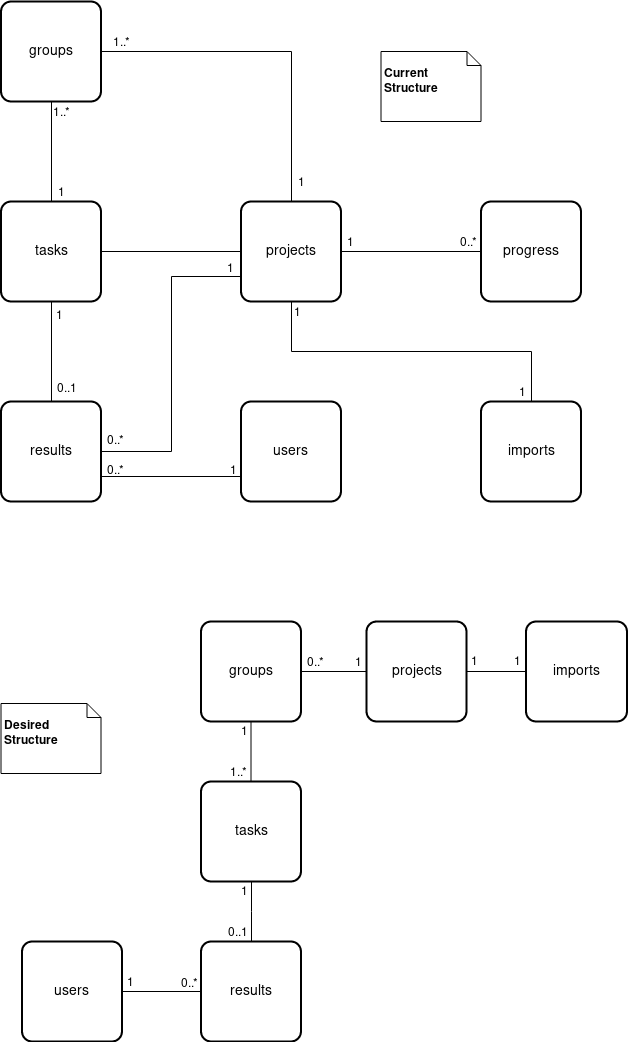

The diagram above was exported from draw.io. Its source (the exported page's mxGraphModel, read from the mxfile embedded in the PNG):
<mxGraphModel dx="2397" dy="1033" grid="1" gridSize="10" guides="1" tooltips="1" connect="1" arrows="1" fold="1" page="1" pageScale="1" pageWidth="827" pageHeight="1169" math="0" shadow="0">
  <root>
    <mxCell id="0" />
    <mxCell id="1" parent="0" />
    <mxCell id="hsPRPlvcYj7ytalPywgI-1" value="users" style="strokeWidth=2;rounded=1;arcSize=10;whiteSpace=wrap;html=1;align=center;fontSize=14;" parent="1" vertex="1">
      <mxGeometry x="-563.5" y="420" width="100" height="100" as="geometry" />
    </mxCell>
    <mxCell id="hsPRPlvcYj7ytalPywgI-23" style="edgeStyle=orthogonalEdgeStyle;rounded=0;orthogonalLoop=1;jettySize=auto;html=1;exitX=0.5;exitY=0;exitDx=0;exitDy=0;endArrow=none;endFill=0;entryX=0.5;entryY=1;entryDx=0;entryDy=0;" parent="1" source="hsPRPlvcYj7ytalPywgI-2" target="hsPRPlvcYj7ytalPywgI-8" edge="1">
      <mxGeometry relative="1" as="geometry">
        <mxPoint x="-663.5" y="280" as="targetPoint" />
      </mxGeometry>
    </mxCell>
    <mxCell id="hsPRPlvcYj7ytalPywgI-41" value="&lt;div&gt;1&lt;/div&gt;" style="text;html=1;resizable=0;points=[];align=center;verticalAlign=middle;labelBackgroundColor=#ffffff;" parent="hsPRPlvcYj7ytalPywgI-23" vertex="1" connectable="0">
      <mxGeometry x="-0.8" y="-3" relative="1" as="geometry">
        <mxPoint x="7" as="offset" />
      </mxGeometry>
    </mxCell>
    <mxCell id="hsPRPlvcYj7ytalPywgI-42" value="&lt;div&gt;1..*&lt;/div&gt;" style="text;html=1;resizable=0;points=[];align=center;verticalAlign=middle;labelBackgroundColor=#ffffff;" parent="hsPRPlvcYj7ytalPywgI-23" vertex="1" connectable="0">
      <mxGeometry x="0.78" y="-2" relative="1" as="geometry">
        <mxPoint x="8" y="-1" as="offset" />
      </mxGeometry>
    </mxCell>
    <mxCell id="hsPRPlvcYj7ytalPywgI-24" style="edgeStyle=orthogonalEdgeStyle;rounded=0;orthogonalLoop=1;jettySize=auto;html=1;exitX=1;exitY=0.5;exitDx=0;exitDy=0;entryX=0;entryY=0.5;entryDx=0;entryDy=0;endArrow=none;endFill=0;" parent="1" source="hsPRPlvcYj7ytalPywgI-2" target="hsPRPlvcYj7ytalPywgI-4" edge="1">
      <mxGeometry relative="1" as="geometry" />
    </mxCell>
    <mxCell id="hsPRPlvcYj7ytalPywgI-2" value="tasks" style="strokeWidth=2;rounded=1;arcSize=10;whiteSpace=wrap;html=1;align=center;fontSize=14;" parent="1" vertex="1">
      <mxGeometry x="-803.5" y="220" width="100" height="100" as="geometry" />
    </mxCell>
    <mxCell id="hsPRPlvcYj7ytalPywgI-29" style="edgeStyle=orthogonalEdgeStyle;rounded=0;orthogonalLoop=1;jettySize=auto;html=1;exitX=0.5;exitY=0;exitDx=0;exitDy=0;entryX=0.5;entryY=1;entryDx=0;entryDy=0;endArrow=none;endFill=0;" parent="1" source="hsPRPlvcYj7ytalPywgI-3" target="hsPRPlvcYj7ytalPywgI-2" edge="1">
      <mxGeometry relative="1" as="geometry" />
    </mxCell>
    <mxCell id="hsPRPlvcYj7ytalPywgI-44" value="1" style="text;html=1;resizable=0;points=[];align=center;verticalAlign=middle;labelBackgroundColor=#ffffff;" parent="hsPRPlvcYj7ytalPywgI-29" vertex="1" connectable="0">
      <mxGeometry x="0.7" y="-1" relative="1" as="geometry">
        <mxPoint x="7" y="-2" as="offset" />
      </mxGeometry>
    </mxCell>
    <mxCell id="hsPRPlvcYj7ytalPywgI-45" value="0..1" style="text;html=1;resizable=0;points=[];align=center;verticalAlign=middle;labelBackgroundColor=#ffffff;" parent="hsPRPlvcYj7ytalPywgI-29" vertex="1" connectable="0">
      <mxGeometry x="-0.68" y="-2" relative="1" as="geometry">
        <mxPoint x="13" y="2" as="offset" />
      </mxGeometry>
    </mxCell>
    <mxCell id="hsPRPlvcYj7ytalPywgI-30" style="edgeStyle=orthogonalEdgeStyle;rounded=0;orthogonalLoop=1;jettySize=auto;html=1;exitX=1;exitY=0.5;exitDx=0;exitDy=0;entryX=0;entryY=0.75;entryDx=0;entryDy=0;endArrow=none;endFill=0;" parent="1" source="hsPRPlvcYj7ytalPywgI-3" target="hsPRPlvcYj7ytalPywgI-4" edge="1">
      <mxGeometry relative="1" as="geometry" />
    </mxCell>
    <mxCell id="hsPRPlvcYj7ytalPywgI-46" value="1" style="text;html=1;resizable=0;points=[];align=center;verticalAlign=middle;labelBackgroundColor=#ffffff;" parent="hsPRPlvcYj7ytalPywgI-30" vertex="1" connectable="0">
      <mxGeometry x="0.9048" y="1" relative="1" as="geometry">
        <mxPoint x="4" y="-8" as="offset" />
      </mxGeometry>
    </mxCell>
    <mxCell id="hsPRPlvcYj7ytalPywgI-47" value="0..*" style="text;html=1;resizable=0;points=[];align=center;verticalAlign=middle;labelBackgroundColor=#ffffff;" parent="hsPRPlvcYj7ytalPywgI-30" vertex="1" connectable="0">
      <mxGeometry x="-0.9175" y="4" relative="1" as="geometry">
        <mxPoint x="1" y="-8" as="offset" />
      </mxGeometry>
    </mxCell>
    <mxCell id="hsPRPlvcYj7ytalPywgI-37" style="edgeStyle=orthogonalEdgeStyle;rounded=0;orthogonalLoop=1;jettySize=auto;html=1;exitX=1;exitY=0.75;exitDx=0;exitDy=0;entryX=0;entryY=0.75;entryDx=0;entryDy=0;endArrow=none;endFill=0;" parent="1" source="hsPRPlvcYj7ytalPywgI-3" target="hsPRPlvcYj7ytalPywgI-1" edge="1">
      <mxGeometry relative="1" as="geometry" />
    </mxCell>
    <mxCell id="hsPRPlvcYj7ytalPywgI-3" value="results" style="strokeWidth=2;rounded=1;arcSize=10;whiteSpace=wrap;html=1;align=center;fontSize=14;" parent="1" vertex="1">
      <mxGeometry x="-803.5" y="420" width="100" height="100" as="geometry" />
    </mxCell>
    <mxCell id="hsPRPlvcYj7ytalPywgI-32" style="edgeStyle=orthogonalEdgeStyle;rounded=0;orthogonalLoop=1;jettySize=auto;html=1;exitX=1;exitY=0.5;exitDx=0;exitDy=0;entryX=0;entryY=0.5;entryDx=0;entryDy=0;endArrow=none;endFill=0;" parent="1" source="hsPRPlvcYj7ytalPywgI-4" target="hsPRPlvcYj7ytalPywgI-6" edge="1">
      <mxGeometry relative="1" as="geometry" />
    </mxCell>
    <mxCell id="hsPRPlvcYj7ytalPywgI-53" value="1" style="text;html=1;resizable=0;points=[];align=center;verticalAlign=middle;labelBackgroundColor=#ffffff;" parent="hsPRPlvcYj7ytalPywgI-32" vertex="1" connectable="0">
      <mxGeometry x="-0.8714" y="-3" relative="1" as="geometry">
        <mxPoint y="-13" as="offset" />
      </mxGeometry>
    </mxCell>
    <mxCell id="hsPRPlvcYj7ytalPywgI-4" value="projects" style="strokeWidth=2;rounded=1;arcSize=10;whiteSpace=wrap;html=1;align=center;fontSize=14;" parent="1" vertex="1">
      <mxGeometry x="-563.5" y="220" width="100" height="100" as="geometry" />
    </mxCell>
    <mxCell id="hsPRPlvcYj7ytalPywgI-50" value="" style="edgeStyle=orthogonalEdgeStyle;rounded=0;orthogonalLoop=1;jettySize=auto;html=1;endArrow=none;endFill=0;" parent="1" source="hsPRPlvcYj7ytalPywgI-6" edge="1">
      <mxGeometry relative="1" as="geometry">
        <mxPoint x="-403.5" y="270" as="targetPoint" />
      </mxGeometry>
    </mxCell>
    <mxCell id="hsPRPlvcYj7ytalPywgI-52" value="0..*" style="text;html=1;resizable=0;points=[];align=center;verticalAlign=middle;labelBackgroundColor=#ffffff;" parent="hsPRPlvcYj7ytalPywgI-50" vertex="1" connectable="0">
      <mxGeometry x="-0.725" y="2" relative="1" as="geometry">
        <mxPoint x="-2" y="-12" as="offset" />
      </mxGeometry>
    </mxCell>
    <mxCell id="hsPRPlvcYj7ytalPywgI-6" value="progress" style="strokeWidth=2;rounded=1;arcSize=10;whiteSpace=wrap;html=1;align=center;fontSize=14;" parent="1" vertex="1">
      <mxGeometry x="-323.5" y="220" width="100" height="100" as="geometry" />
    </mxCell>
    <mxCell id="hsPRPlvcYj7ytalPywgI-88" style="edgeStyle=orthogonalEdgeStyle;rounded=0;orthogonalLoop=1;jettySize=auto;html=1;exitX=0.5;exitY=0;exitDx=0;exitDy=0;entryX=0.5;entryY=1;entryDx=0;entryDy=0;endArrow=none;endFill=0;" parent="1" source="hsPRPlvcYj7ytalPywgI-7" target="hsPRPlvcYj7ytalPywgI-4" edge="1">
      <mxGeometry relative="1" as="geometry" />
    </mxCell>
    <mxCell id="JzUjH4DxqPoR6z86o4yr-3" value="1" style="text;html=1;resizable=0;points=[];align=center;verticalAlign=middle;labelBackgroundColor=#ffffff;" parent="hsPRPlvcYj7ytalPywgI-88" vertex="1" connectable="0">
      <mxGeometry x="0.9391" y="2" relative="1" as="geometry">
        <mxPoint x="8" as="offset" />
      </mxGeometry>
    </mxCell>
    <mxCell id="hsPRPlvcYj7ytalPywgI-7" value="imports" style="strokeWidth=2;rounded=1;arcSize=10;whiteSpace=wrap;html=1;align=center;fontSize=14;" parent="1" vertex="1">
      <mxGeometry x="-323.5" y="420" width="100" height="100" as="geometry" />
    </mxCell>
    <mxCell id="hsPRPlvcYj7ytalPywgI-38" style="edgeStyle=orthogonalEdgeStyle;rounded=0;orthogonalLoop=1;jettySize=auto;html=1;exitX=1;exitY=0.5;exitDx=0;exitDy=0;entryX=0.5;entryY=0;entryDx=0;entryDy=0;endArrow=none;endFill=0;" parent="1" source="hsPRPlvcYj7ytalPywgI-8" target="hsPRPlvcYj7ytalPywgI-4" edge="1">
      <mxGeometry relative="1" as="geometry" />
    </mxCell>
    <mxCell id="hsPRPlvcYj7ytalPywgI-39" value="1" style="text;html=1;resizable=0;points=[];align=center;verticalAlign=middle;labelBackgroundColor=#ffffff;" parent="hsPRPlvcYj7ytalPywgI-38" vertex="1" connectable="0">
      <mxGeometry x="0.8294" relative="1" as="geometry">
        <mxPoint x="10" y="9" as="offset" />
      </mxGeometry>
    </mxCell>
    <mxCell id="hsPRPlvcYj7ytalPywgI-40" value="1..*" style="text;html=1;resizable=0;points=[];align=center;verticalAlign=middle;labelBackgroundColor=#ffffff;" parent="hsPRPlvcYj7ytalPywgI-38" vertex="1" connectable="0">
      <mxGeometry x="-0.8647" y="-2" relative="1" as="geometry">
        <mxPoint x="-3" y="-12" as="offset" />
      </mxGeometry>
    </mxCell>
    <mxCell id="hsPRPlvcYj7ytalPywgI-8" value="groups" style="strokeWidth=2;rounded=1;arcSize=10;whiteSpace=wrap;html=1;align=center;fontSize=14;" parent="1" vertex="1">
      <mxGeometry x="-803.5" y="20" width="100" height="100" as="geometry" />
    </mxCell>
    <mxCell id="hsPRPlvcYj7ytalPywgI-103" style="edgeStyle=orthogonalEdgeStyle;rounded=0;orthogonalLoop=1;jettySize=auto;html=1;endArrow=none;endFill=0;exitX=1;exitY=0.5;exitDx=0;exitDy=0;" parent="1" source="hsPRPlvcYj7ytalPywgI-55" target="hsPRPlvcYj7ytalPywgI-68" edge="1">
      <mxGeometry relative="1" as="geometry">
        <mxPoint x="-691.5" y="1011" as="sourcePoint" />
        <mxPoint x="-610" y="1060" as="targetPoint" />
      </mxGeometry>
    </mxCell>
    <mxCell id="JzUjH4DxqPoR6z86o4yr-13" value="0..*" style="text;html=1;resizable=0;points=[];align=center;verticalAlign=middle;labelBackgroundColor=#ffffff;" parent="hsPRPlvcYj7ytalPywgI-103" vertex="1" connectable="0">
      <mxGeometry x="0.7592" y="-1" relative="1" as="geometry">
        <mxPoint x="-2" y="-10" as="offset" />
      </mxGeometry>
    </mxCell>
    <mxCell id="hsPRPlvcYj7ytalPywgI-55" value="users" style="strokeWidth=2;rounded=1;arcSize=10;whiteSpace=wrap;html=1;align=center;fontSize=14;aspect=fixed;" parent="1" vertex="1">
      <mxGeometry x="-782.5" y="960" width="100" height="100" as="geometry" />
    </mxCell>
    <mxCell id="hsPRPlvcYj7ytalPywgI-111" value="" style="edgeStyle=orthogonalEdgeStyle;rounded=0;orthogonalLoop=1;jettySize=auto;html=1;endArrow=none;endFill=0;" parent="1" source="hsPRPlvcYj7ytalPywgI-60" target="hsPRPlvcYj7ytalPywgI-79" edge="1">
      <mxGeometry relative="1" as="geometry" />
    </mxCell>
    <mxCell id="hsPRPlvcYj7ytalPywgI-60" value="tasks" style="strokeWidth=2;rounded=1;arcSize=10;whiteSpace=wrap;html=1;align=center;fontSize=14;aspect=fixed;" parent="1" vertex="1">
      <mxGeometry x="-603.5" y="800" width="100" height="100" as="geometry" />
    </mxCell>
    <mxCell id="hsPRPlvcYj7ytalPywgI-99" style="edgeStyle=orthogonalEdgeStyle;rounded=0;orthogonalLoop=1;jettySize=auto;html=1;exitX=0.5;exitY=0;exitDx=0;exitDy=0;endArrow=none;endFill=0;" parent="1" source="hsPRPlvcYj7ytalPywgI-68" target="hsPRPlvcYj7ytalPywgI-60" edge="1">
      <mxGeometry relative="1" as="geometry" />
    </mxCell>
    <mxCell id="hsPRPlvcYj7ytalPywgI-68" value="results" style="strokeWidth=2;rounded=1;arcSize=10;whiteSpace=wrap;html=1;align=center;fontSize=14;aspect=fixed;" parent="1" vertex="1">
      <mxGeometry x="-603.5" y="960" width="100" height="100" as="geometry" />
    </mxCell>
    <mxCell id="hsPRPlvcYj7ytalPywgI-71" value="projects" style="strokeWidth=2;rounded=1;arcSize=10;whiteSpace=wrap;html=1;align=center;fontSize=14;aspect=fixed;" parent="1" vertex="1">
      <mxGeometry x="-438" y="640" width="100" height="100" as="geometry" />
    </mxCell>
    <mxCell id="hsPRPlvcYj7ytalPywgI-93" style="edgeStyle=orthogonalEdgeStyle;rounded=0;orthogonalLoop=1;jettySize=auto;html=1;exitX=0;exitY=0.5;exitDx=0;exitDy=0;entryX=1;entryY=0.5;entryDx=0;entryDy=0;endArrow=none;endFill=0;" parent="1" source="hsPRPlvcYj7ytalPywgI-75" target="hsPRPlvcYj7ytalPywgI-71" edge="1">
      <mxGeometry relative="1" as="geometry" />
    </mxCell>
    <mxCell id="hsPRPlvcYj7ytalPywgI-75" value="imports" style="strokeWidth=2;rounded=1;arcSize=10;whiteSpace=wrap;html=1;align=center;fontSize=14;aspect=fixed;" parent="1" vertex="1">
      <mxGeometry x="-278.5" y="640" width="101" height="100" as="geometry" />
    </mxCell>
    <mxCell id="hsPRPlvcYj7ytalPywgI-98" style="edgeStyle=orthogonalEdgeStyle;rounded=0;orthogonalLoop=1;jettySize=auto;html=1;exitX=1;exitY=0.5;exitDx=0;exitDy=0;endArrow=none;endFill=0;" parent="1" source="hsPRPlvcYj7ytalPywgI-79" target="hsPRPlvcYj7ytalPywgI-71" edge="1">
      <mxGeometry relative="1" as="geometry" />
    </mxCell>
    <mxCell id="hsPRPlvcYj7ytalPywgI-105" value="0..*" style="text;html=1;resizable=0;points=[];align=center;verticalAlign=middle;labelBackgroundColor=#ffffff;" parent="hsPRPlvcYj7ytalPywgI-98" vertex="1" connectable="0">
      <mxGeometry x="-0.9127" y="3" relative="1" as="geometry">
        <mxPoint x="10.66666666666643" y="-7" as="offset" />
      </mxGeometry>
    </mxCell>
    <mxCell id="hsPRPlvcYj7ytalPywgI-106" value="1" style="text;html=1;resizable=0;points=[];align=center;verticalAlign=middle;labelBackgroundColor=#ffffff;" parent="hsPRPlvcYj7ytalPywgI-98" vertex="1" connectable="0">
      <mxGeometry x="0.8909" relative="1" as="geometry">
        <mxPoint x="-4.5" y="-10" as="offset" />
      </mxGeometry>
    </mxCell>
    <mxCell id="hsPRPlvcYj7ytalPywgI-79" value="groups" style="strokeWidth=2;rounded=1;arcSize=10;whiteSpace=wrap;html=1;align=center;fontSize=14;aspect=fixed;" parent="1" vertex="1">
      <mxGeometry x="-603.5" y="640" width="100" height="100" as="geometry" />
    </mxCell>
    <mxCell id="hsPRPlvcYj7ytalPywgI-107" value="1" style="text;html=1;resizable=0;points=[];autosize=1;align=left;verticalAlign=top;spacingTop=-4;" parent="1" vertex="1">
      <mxGeometry x="-565.5" y="741" width="20" height="20" as="geometry" />
    </mxCell>
    <mxCell id="hsPRPlvcYj7ytalPywgI-109" value="1..*" style="text;html=1;resizable=0;points=[];autosize=1;align=left;verticalAlign=top;spacingTop=-4;" parent="1" vertex="1">
      <mxGeometry x="-576.5" y="782" width="30" height="20" as="geometry" />
    </mxCell>
    <mxCell id="hsPRPlvcYj7ytalPywgI-112" value="0..1" style="text;html=1;resizable=0;points=[];autosize=1;align=left;verticalAlign=top;spacingTop=-4;" parent="1" vertex="1">
      <mxGeometry x="-578.5" y="942" width="40" height="20" as="geometry" />
    </mxCell>
    <mxCell id="hsPRPlvcYj7ytalPywgI-113" value="1" style="text;html=1;resizable=0;points=[];autosize=1;align=left;verticalAlign=top;spacingTop=-4;" parent="1" vertex="1">
      <mxGeometry x="-565.5" y="901" width="20" height="20" as="geometry" />
    </mxCell>
    <mxCell id="JzUjH4DxqPoR6z86o4yr-1" value="1" style="text;html=1;resizable=0;points=[];autosize=1;align=left;verticalAlign=top;spacingTop=-4;" parent="1" vertex="1">
      <mxGeometry x="-292.5" y="671" width="20" height="20" as="geometry" />
    </mxCell>
    <mxCell id="JzUjH4DxqPoR6z86o4yr-2" value="1" style="text;html=1;resizable=0;points=[];autosize=1;align=left;verticalAlign=top;spacingTop=-4;" parent="1" vertex="1">
      <mxGeometry x="-335.5" y="671" width="20" height="20" as="geometry" />
    </mxCell>
    <mxCell id="JzUjH4DxqPoR6z86o4yr-4" value="1" style="text;html=1;resizable=0;points=[];align=center;verticalAlign=middle;labelBackgroundColor=#ffffff;" parent="1" vertex="1" connectable="0">
      <mxGeometry x="-289.72413793103465" y="410.1034482758621" as="geometry">
        <mxPoint x="8" as="offset" />
      </mxGeometry>
    </mxCell>
    <mxCell id="JzUjH4DxqPoR6z86o4yr-5" value="1" style="text;html=1;resizable=0;points=[];autosize=1;align=left;verticalAlign=top;spacingTop=-4;" parent="1" vertex="1">
      <mxGeometry x="-576.5" y="480" width="20" height="20" as="geometry" />
    </mxCell>
    <mxCell id="JzUjH4DxqPoR6z86o4yr-6" value="&lt;div&gt;0..*&lt;/div&gt;" style="text;html=1;resizable=0;points=[];autosize=1;align=left;verticalAlign=top;spacingTop=-4;" parent="1" vertex="1">
      <mxGeometry x="-699.5" y="480" width="30" height="20" as="geometry" />
    </mxCell>
    <mxCell id="JzUjH4DxqPoR6z86o4yr-14" value="&lt;div&gt;1&lt;/div&gt;" style="text;html=1;resizable=0;points=[];autosize=1;align=left;verticalAlign=top;spacingTop=-4;" parent="1" vertex="1">
      <mxGeometry x="-679.5" y="992" width="20" height="20" as="geometry" />
    </mxCell>
    <mxCell id="JzUjH4DxqPoR6z86o4yr-17" value="&lt;div&gt;&lt;b&gt;&lt;br&gt;&lt;/b&gt;&lt;/div&gt;&lt;div&gt;&lt;b&gt;Current Structure&lt;/b&gt;&lt;/div&gt;" style="shape=note;whiteSpace=wrap;html=1;size=14;verticalAlign=top;align=left;spacingTop=-6;" parent="1" vertex="1">
      <mxGeometry x="-423.5" y="70" width="100" height="70" as="geometry" />
    </mxCell>
    <mxCell id="JzUjH4DxqPoR6z86o4yr-18" value="&lt;div&gt;&lt;b&gt;&lt;br&gt;&lt;/b&gt;&lt;/div&gt;&lt;div&gt;&lt;b&gt;Desired Structure&lt;/b&gt;&lt;/div&gt;" style="shape=note;whiteSpace=wrap;html=1;size=14;verticalAlign=top;align=left;spacingTop=-6;" parent="1" vertex="1">
      <mxGeometry x="-803.5" y="722" width="100" height="70" as="geometry" />
    </mxCell>
  </root>
</mxGraphModel>